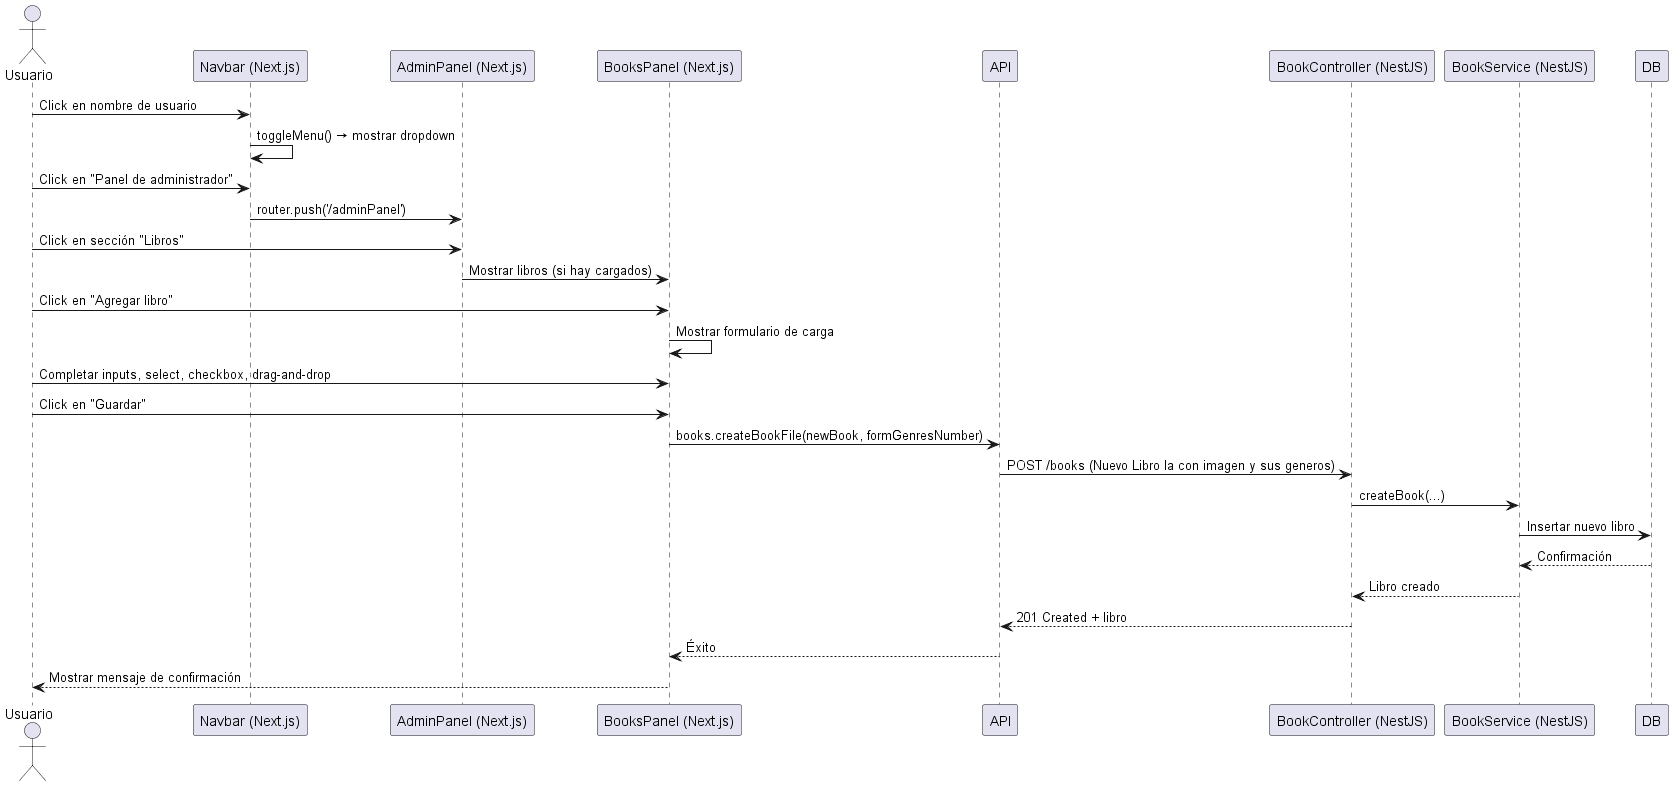

The diagram above was rendered by PlantUML. Its source (embedded in the PNG):
@startuml addBook
actor Usuario
participant "Navbar (Next.js)" as Navbar
participant "AdminPanel (Next.js)" as AdminPanel
participant "BooksPanel (Next.js)" as BooksPanel
participant "API" as Api
participant "BookController (NestJS)" as BookCtrl
participant "BookService (NestJS)" as BookService
participant "DB" as DB

Usuario -> Navbar: Click en nombre de usuario
Navbar -> Navbar: toggleMenu() → mostrar dropdown
Usuario -> Navbar: Click en "Panel de administrador"
Navbar -> AdminPanel: router.push('/adminPanel')

Usuario -> AdminPanel: Click en sección "Libros"
AdminPanel -> BooksPanel: Mostrar libros (si hay cargados)

Usuario -> BooksPanel: Click en "Agregar libro"
BooksPanel -> BooksPanel: Mostrar formulario de carga

Usuario -> BooksPanel: Completar inputs, select, checkbox, drag-and-drop
Usuario -> BooksPanel: Click en "Guardar"

BooksPanel -> Api: books.createBookFile(newBook, formGenresNumber)
Api -> BookCtrl: POST /books (Nuevo Libro la con imagen y sus generos)

BookCtrl -> BookService: createBook(...)
BookService -> DB: Insertar nuevo libro
DB --> BookService: Confirmación

BookService --> BookCtrl: Libro creado
BookCtrl --> Api: 201 Created + libro
Api --> BooksPanel: Éxito
BooksPanel --> Usuario: Mostrar mensaje de confirmación
@enduml